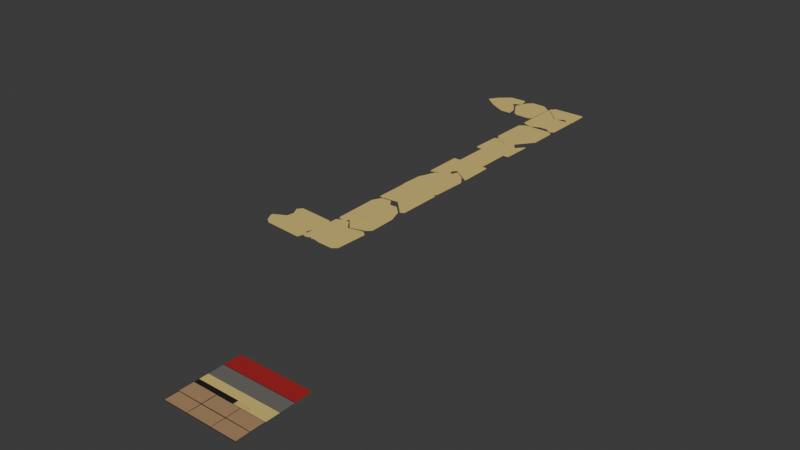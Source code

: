 # Source: LINK_BalsaCounterTops.blend  (saved by Blender 5.0.118; exported with 4.5.12 LTS)
import bpy
from mathutils import Matrix  # noqa: F401  (used for matrix-valued properties, if any)

bpy.ops.wm.read_factory_settings(use_empty=True)
scene = bpy.context.scene
scene.name = 'Scene'

# ---- collections
col_link_balsacountertops = bpy.data.collections.new('LINK_BalsaCounterTops'); scene.collection.children.link(col_link_balsacountertops)
col_balsa = bpy.data.collections.new('Balsa'); col_link_balsacountertops.children.link(col_balsa)
col_ref = bpy.data.collections.new('ref'); scene.collection.children.link(col_ref)
col_balsa_1 = bpy.data.collections.new('Balsa')  # instanced only; not linked into the scene
col_matchboxes = bpy.data.collections.new('MatchBoxes')  # instanced only; not linked into the scene
col_woodblocks = bpy.data.collections.new('WoodBlocks')  # instanced only; not linked into the scene

# ---- images (referenced by path relative to the original .blend; pixels are not part of the script)
import os
ASSET_DIR = os.environ.get("B2B_ASSET_DIR", "")  # directory of the original .blend (textures are referenced by path, not embedded)
HERE = os.path.dirname(os.path.abspath(__file__))  # packed textures are extracted next to this script under _unpacked/

def load_image(name, relpath, width, height, colorspace="sRGB"):
    """Load a texture the original file referenced (path relative to the .blend, or extracted next to this script)."""
    p = next((c for c in (os.path.join(HERE, relpath), os.path.join(ASSET_DIR, relpath)) if relpath and os.path.exists(c)), "")
    if p:
        img = bpy.data.images.load(p, check_existing=True)
        img.name = name
    else:  # same state as the original file: an image datablock whose file is absent (Cycles renders it pink)
        img = bpy.data.images.new(name, width, height)
        img.source = "FILE"
        img.filepath = "//" + (relpath or name)
    img.colorspace_settings.name = colorspace
    return img
img_mes_hs_ts_pipeline_png = load_image('MES_HS-TS_pipeline.png', '_unpacked/MES_HS-TS_pipeline.347232ed.png', 2048, 2048, 'sRGB')
img_mes_hs_ts_uv_png = load_image('MES_HS-TS_UV.png', '_unpacked/MES_HS-TS_UV.9e01f0dc.png', 2048, 2048, 'sRGB')

# ---- materials (node trees are filled in below, after node groups)
mat_mes_hs_ts_pipeline = bpy.data.materials.new('MES_HS-TS_pipeline')

# ---- material node trees
mat_mes_hs_ts_pipeline.use_nodes = True; mat_mes_hs_ts_pipeline.node_tree.nodes.clear()
_N = mat_mes_hs_ts_pipeline.node_tree.nodes; _L = mat_mes_hs_ts_pipeline.node_tree.links
n0 = _N.new('ShaderNodeOutputMaterial'); n0.name = 'Material Output'; n0.location = (120, 0)
n1 = _N.new('ShaderNodeTexImage'); n1.name = 'Image Texture'; n1.location = (-740, 0)
n1.image = img_mes_hs_ts_pipeline_png
n2 = _N.new('ShaderNodeTexImage'); n2.name = 'Image Texture.001'; n2.location = (-740, -280)
n2.image = img_mes_hs_ts_uv_png
n3 = _N.new('ShaderNodeMix'); n3.name = 'Mix'; n3.location = (-378, -125)
n3.data_type = 'RGBA'
n3.inputs[0].default_value = 0.0
_L.new(n2.outputs[0], n3.inputs[7])
_L.new(n1.outputs[0], n3.inputs[6])
_L.new(n3.outputs[2], n0.inputs[0])
n0.is_active_output = True

# ---- world
world_world = bpy.data.worlds.new('World'); scene.world = world_world
world_world.use_nodes = True; world_world.node_tree.nodes.clear()
_N = world_world.node_tree.nodes; _L = world_world.node_tree.links
n0 = _N.new('ShaderNodeOutputWorld'); n0.name = 'World Output'; n0.location = (300, 300)
n1 = _N.new('ShaderNodeBackground'); n1.name = 'Background'; n1.location = (10, 300)
n1.inputs[0].default_value = (0.05088, 0.05088, 0.05088, 1.0)
_L.new(n1.outputs[0], n0.inputs[0])
n0.is_active_output = True
world_world.color = (0.05088, 0.05088, 0.05088)
world_world.sun_shadow_jitter_overblur = 0.0

# ---- meshes
me_mes_hs_ts_pipeline = bpy.data.meshes.new('MES_HS-TS_pipeline')
me_mes_hs_ts_pipeline.from_pydata([(-1.0, -1.0, 0.0), (1.0, -1.0, 0.0), (-1.0, 1.0, 0.0), (1.0, 1.0, 0.0), (0.1191, -0.1054, 0.0), (-1.0, -0.2415, 0.0), (1.0, -0.2415, 0.0), (1.0, -0.1054, 0.0), (-1.0, -0.1054, 0.0), (-1.0, -0.6263, 0.0), (1.0, -0.6263, 0.0), (-0.3507, -1.0, 0.0), (0.1191, -0.2415, 0.0), (-0.3507, -0.2415, 0.0), (-0.3507, -0.1054, 0.0), (-0.3507, -0.6263, 0.0), (0.3291, -1.0, 0.0), (0.3291, -0.2415, 0.0), (0.3291, -0.1054, 0.0), (0.3291, -0.6263, 0.0), (-1.0, -0.2415, 0.0), (-1.0, -0.1054, 0.0), (1.0, -0.1054, 0.0), (1.0, -0.2415, 0.0), (-0.3507, -0.1037, 0.0), (-0.3507, -0.2432, 0.0), (0.3291, -0.2432, 0.0), (0.3291, -0.1037, 0.0), (-1.0, 0.1271, 0.0), (-1.0, 0.1339, 0.0), (1.0, 0.1339, 0.0), (1.0, 0.1271, 0.0), (1.0, 0.5408, 0.0), (1.0, 0.5305, 0.0), (0.3291, 0.5305, 0.0), (0.3291, 0.5408, 0.0), (-0.3507, 0.5305, 0.0), (-0.3507, 0.5408, 0.0), (-1.0, 0.5305, 0.0), (-1.0, 0.5408, 0.0), (0.1191, -0.1037, 0.0), (0.1191, -0.2432, 0.0), (0.1191, 0.5408, 0.0), (0.1191, 0.5305, 0.0)], [], [(19, 10, 6, 17), (16, 1, 10, 19), (0, 11, 15, 9), (9, 15, 13, 5), (30, 29, 28, 31), (11, 16, 19, 15), (13, 12, 41, 25), (15, 19, 17, 12, 13), (22, 27, 26, 23), (5, 13, 25, 20), (21, 24, 14, 8), (27, 22, 7, 18), (17, 6, 23, 26), (40, 27, 18, 4), (12, 17, 26, 41), (29, 30, 33, 34, 43, 36, 38), (39, 37, 42, 35, 32, 3, 2), (35, 42, 43, 34), (37, 39, 38, 36), (42, 37, 36, 43), (32, 35, 34, 33), (4, 18, 7, 31, 28, 8, 14), (24, 40, 4, 14), (27, 40, 41, 26), (24, 21, 20, 25, 41, 40)])
_uv = me_mes_hs_ts_pipeline.uv_layers.new(name='UVMap')
_uv.uv.foreach_set('vector', [0.6646, 0.1868, 1.0, 0.1868, 1.0, 0.3793, 0.6646, 0.3793, 0.6646, 0.0, 1.0, 0.0, 1.0, 0.1868, 0.6646, 0.1868, 0.0, 0.0, 0.3247, 0.0, 0.3247, 0.1868, 0.0, 0.1868, 0.0, 0.1868, 0.3247, 0.1868, 0.3247, 0.3793, 0.0, 0.3793, 1.0, 0.567, 0.0, 0.567, 0.0, 0.5635, 1.0, 0.5635, 0.3247, 0.0, 0.6646, 0.0, 0.6646, 0.1868, 0.3247, 0.1868, 0.3247, 0.3793, 0.5596, 0.3793, 0.5596, 0.3784, 0.3247, 0.3784, 0.3247, 0.1868, 0.6646, 0.1868, 0.6646, 0.3793, 0.5596, 0.3793, 0.3247, 0.3793, 1.0, 0.4473, 0.6646, 0.4481, 0.6646, 0.3784, 1.0, 0.3793, 0.0, 0.3793, 0.3247, 0.3793, 0.3247, 0.3784, 0.0, 0.3793, 0.0, 0.4473, 0.3247, 0.4481, 0.3247, 0.4473, 0.0, 0.4473, 0.6646, 0.4481, 1.0, 0.4473, 1.0, 0.4473, 0.6646, 0.4473, 0.6646, 0.3793, 1.0, 0.3793, 1.0, 0.3793, 0.6646, 0.3784, 0.5596, 0.4481, 0.6646, 0.4481, 0.6646, 0.4473, 0.5596, 0.4473, 0.5596, 0.3793, 0.6646, 0.3793, 0.6646, 0.3784, 0.5596, 0.3784, 0.0, 0.567, 1.0, 0.567, 1.0, 0.7652, 0.6646, 0.7652, 0.5596, 0.7652, 0.3247, 0.7652, 0.0, 0.7652, 0.0, 0.7704, 0.3247, 0.7704, 0.5596, 0.7704, 0.6646, 0.7704, 1.0, 0.7704, 1.0, 1.0, 0.0, 1.0, 0.6646, 0.7704, 0.5596, 0.7704, 0.5596, 0.7652, 0.6646, 0.7652, 0.3247, 0.7704, 0.0, 0.7704, 0.0, 0.7652, 0.3247, 0.7652, 0.5596, 0.7704, 0.3247, 0.7704, 0.3247, 0.7652, 0.5596, 0.7652, 1.0, 0.7704, 0.6646, 0.7704, 0.6646, 0.7652, 1.0, 0.7652, 0.5596, 0.4473, 0.6646, 0.4473, 1.0, 0.4473, 1.0, 0.5635, 0.0, 0.5635, 0.0, 0.4473, 0.3247, 0.4473, 0.3247, 0.4481, 0.5596, 0.4481, 0.5596, 0.4473, 0.3247, 0.4473, 0.6646, 0.4481, 0.5596, 0.4481, 0.5596, 0.3784, 0.6646, 0.3784, 0.3247, 0.4481, 0.0, 0.4473, 0.0, 0.3793, 0.3247, 0.3784, 0.5596, 0.3784, 0.5596, 0.4481])
me_mes_hs_ts_pipeline.materials.append(mat_mes_hs_ts_pipeline)
me_mes_hs_ts_pipeline.update()
me_plane_006 = bpy.data.meshes.new('Plane.006')
me_plane_006.from_pydata([(-0.4205, 0.5468, 0.0), (0.5887, 0.06876, 0.0), (-0.4205, -0.6259, 0.0), (0.5887, -0.6481, 0.0), (0.08411, 0.6098, 0.0), (0.08411, -0.8573, 0.0), (-0.1682, 0.7878, 0.0), (-0.1682, -0.5592, 0.0), (0.4729, 0.4255, 0.0), (0.4729, -0.7516, 0.0), (-0.04205, 0.7997, 0.0), (-0.04205, -0.7083, 0.0), (0.2785, 0.6185, 0.0), (0.2785, -0.8045, 0.0), (-0.2944, 0.776, 0.0), (-0.2944, -0.6397, 0.0)], [], [(9, 8, 1, 3), (11, 10, 4, 5), (15, 14, 6, 7), (13, 12, 8, 9), (7, 6, 10, 11), (5, 4, 12, 13), (2, 0, 14, 15)])
_uv = me_plane_006.uv_layers.new(name='UVMap')
_uv.uv.foreach_set('vector', [-0.04774, 0.4634, 0.07348, 0.4663, 0.03703, 0.4535, -0.0368, 0.4517, -0.04457, 0.5165, 0.1107, 0.5203, 0.09149, 0.5068, -0.0596, 0.5032, -0.03813, 0.5427, 0.1077, 0.5462, 0.1092, 0.5333, -0.02953, 0.5299, -0.05367, 0.4833, 0.09287, 0.4868, 0.07348, 0.4663, -0.04774, 0.4634, -0.02953, 0.5299, 0.1092, 0.5333, 0.1107, 0.5203, -0.04457, 0.5165, -0.0596, 0.5032, 0.09149, 0.5068, 0.09287, 0.4868, -0.05367, 0.4833, -0.03703, 0.5557, 0.08374, 0.5587, 0.1077, 0.5462, -0.03813, 0.5427])
me_plane_006.materials.append(mat_mes_hs_ts_pipeline)
me_plane_006.update()
me_plane_007 = bpy.data.meshes.new('Plane.007')
me_plane_007.from_pydata([(-0.5046, -0.6392, 0.0), (0.5046, -0.5384, 0.0), (0.3553, 0.6037, 0.0), (0.5046, 0.4002, 0.0), (-0.5046, -0.04405, 0.0), (0.3553, -0.6392, 0.0), (-0.08487, -0.6392, 0.0), (0.08487, -0.6392, 0.0), (0.0, -0.6392, 0.0), (0.08487, 0.7896, 0.0), (-0.08487, 0.7384, 0.0), (0.0, 0.5862, 0.0), (-0.3516, -0.6392, 0.0), (-0.3516, 0.3944, 0.0)], [], [(7, 9, 2, 5), (0, 4, 13, 12), (9, 7, 8, 11), (11, 8, 6, 10), (5, 2, 3, 1), (12, 13, 10, 6)])
_uv = me_plane_007.uv_layers.new(name='UVMap')
_uv.uv.foreach_set('vector', [0.2031, 0.4985, 0.3502, 0.4941, 0.3302, 0.4668, 0.2022, 0.4707, 0.2049, 0.5592, 0.2662, 0.5573, 0.3109, 0.5402, 0.2044, 0.5434, 0.3502, 0.4941, 0.2031, 0.4985, 0.2033, 0.5072, 0.3295, 0.5034, 0.3295, 0.5034, 0.2033, 0.5072, 0.2036, 0.516, 0.3455, 0.5117, 0.2022, 0.4707, 0.3302, 0.4668, 0.3088, 0.452, 0.2122, 0.455, 0.2044, 0.5434, 0.3109, 0.5402, 0.3455, 0.5117, 0.2036, 0.516])
me_plane_007.materials.append(mat_mes_hs_ts_pipeline)
me_plane_007.update()
me_plane_008 = bpy.data.meshes.new('Plane.008')
me_plane_008.from_pydata([(-0.5046, -0.3479, 0.0), (0.5046, -0.6553, 0.0), (-0.5046, 0.5024, 0.0), (0.5046, 0.5024, 0.0), (0.0, -0.3006, 0.0), (0.0, 0.5024, 0.0), (0.4149, -0.7125, 0.0), (0.4149, 0.5024, 0.0)], [], [(6, 7, 3, 1), (0, 2, 5, 4), (4, 5, 7, 6)])
_uv = me_plane_008.uv_layers.new(name='UVMap')
_uv.uv.foreach_set('vector', [0.07725, 0.4625, 0.2024, 0.4625, 0.2024, 0.4533, 0.08314, 0.4533, 0.1148, 0.5572, 0.2024, 0.5572, 0.2024, 0.5053, 0.1197, 0.5053, 0.1197, 0.5053, 0.2024, 0.5053, 0.2024, 0.4625, 0.07725, 0.4625])
me_plane_008.materials.append(mat_mes_hs_ts_pipeline)
me_plane_008.update()
me_plane_009 = bpy.data.meshes.new('Plane.009')
me_plane_009.from_pydata([(-0.4205, -0.5497, 0.0), (0.5887, -0.4489, -1.154e-08), (-0.4205, 0.4908, 0.0), (0.5887, 0.39, -1.154e-08), (0.08411, -0.5497, 0.0), (0.08411, 0.3536, 0.0), (-0.3143, 0.5585, 0.0), (-0.3143, -0.5497, 0.0), (0.4784, -0.5497, 0.0), (0.4784, 0.4608, 0.0), (-0.208, -0.4913, 0.0), (-0.1284, -0.5141, 0.0), (-0.1682, -0.5497, 0.0), (-0.1284, 0.6047, 0.0), (-0.208, 0.6263, 0.0), (-0.1682, 0.5793, 0.0)], [], [(8, 9, 3, 1), (4, 5, 9, 8), (0, 2, 6, 7), (13, 11, 12, 15), (15, 12, 10, 14), (11, 13, 5, 4), (7, 6, 14, 10)])
_uv = me_plane_009.uv_layers.new(name='UVMap')
_uv.uv.foreach_set('vector', [-0.1614, 0.4674, -0.05743, 0.4625, -0.06525, 0.4515, -0.1516, 0.4556, -0.1595, 0.508, -0.06655, 0.5036, -0.05743, 0.4625, -0.1614, 0.4674, -0.1571, 0.5599, -0.04999, 0.5549, -0.04353, 0.5436, -0.1576, 0.549, -0.03969, 0.5243, -0.1548, 0.5297, -0.1583, 0.534, -0.04211, 0.5285, -0.04211, 0.5285, -0.1583, 0.534, -0.1521, 0.5378, -0.03708, 0.5324, -0.1548, 0.5297, -0.03969, 0.5243, -0.06655, 0.5036, -0.1595, 0.508, -0.1576, 0.549, -0.04353, 0.5436, -0.03708, 0.5324, -0.1521, 0.5378])
me_plane_009.materials.append(mat_mes_hs_ts_pipeline)
me_plane_009.update()
me_plane_010 = bpy.data.meshes.new('Plane.010')
me_plane_010.from_pydata([(-0.5046, 0.408, 0.0), (0.5046, 0.408, 0.0), (0.0, 0.408, 0.0), (0.5046, -0.5054, 0.0), (-0.5046, -0.5938, 0.0), (0.0, -0.1585, 0.0), (-0.2523, 0.408, 0.0), (-0.2523, -0.484, 0.0), (0.2523, 0.408, 0.0), (0.2523, -0.332, 0.0)], [], [(9, 8, 1, 3), (7, 6, 2, 5), (4, 0, 6, 7), (5, 2, 8, 9)])
_uv = me_plane_010.uv_layers.new(name='UVMap')
_uv.uv.foreach_set('vector', [0.3441, 0.4788, 0.4203, 0.4799, 0.4207, 0.4539, 0.3266, 0.4525, 0.3277, 0.5305, 0.4195, 0.5318, 0.4199, 0.5058, 0.3616, 0.505, 0.316, 0.5564, 0.4192, 0.5578, 0.4195, 0.5318, 0.3277, 0.5305, 0.3616, 0.505, 0.4199, 0.5058, 0.4203, 0.4799, 0.3441, 0.4788])
me_plane_010.materials.append(mat_mes_hs_ts_pipeline)
me_plane_010.update()
me_plane_012 = bpy.data.meshes.new('Plane.012')
me_plane_012.from_pydata([(-0.5046, -0.5596, 0.0), (0.5046, -0.5078, 0.0), (0.0, -0.6392, 0.0), (0.5046, 0.4789, 0.0), (-0.5046, 0.1748, 0.0), (-9.504e-09, 0.8258, 0.0), (-0.4199, -0.6392, 0.0), (-0.4199, 0.284, 0.0), (0.3569, -0.6392, 0.0), (0.3569, 0.5804, 0.0)], [], [(6, 7, 5, 2), (8, 9, 3, 1), (0, 4, 7, 6), (2, 5, 9, 8)])
_uv = me_plane_012.uv_layers.new(name='UVMap')
_uv.uv.foreach_set('vector', [0.6385, 0.4622, 0.5434, 0.4621, 0.4875, 0.5052, 0.6384, 0.5055, 0.6384, 0.5422, 0.5127, 0.542, 0.5232, 0.5573, 0.6248, 0.5574, 0.6303, 0.4535, 0.5547, 0.4533, 0.5434, 0.4621, 0.6385, 0.4622, 0.6384, 0.5055, 0.4875, 0.5052, 0.5127, 0.542, 0.6384, 0.5422])
me_plane_012.materials.append(mat_mes_hs_ts_pipeline)
me_plane_012.update()
me_plane_013 = bpy.data.meshes.new('Plane.013')
me_plane_013.from_pydata([(-0.5401, -0.3808, 0.0), (0.4692, -0.8345, 0.0), (-0.5401, 0.4525, 0.0), (0.4692, 0.4086, 0.0), (-0.03547, -0.3335, 0.0), (-0.03547, 0.3908, 0.0), (0.2169, -0.584, 0.0), (0.2169, 0.5096, 0.0), (-0.438, -0.3712, 0.0), (-0.438, 0.5096, 0.0), (-0.2368, -0.3523, 0.0), (-0.2368, 0.3881, 0.0)], [], [(6, 7, 3, 1), (10, 11, 5, 4), (4, 5, 7, 6), (0, 2, 9, 8), (8, 9, 11, 10)])
_uv = me_plane_013.uv_layers.new(name='UVMap')
_uv.uv.foreach_set('vector', [0.7576, 0.5309, 0.645, 0.5317, 0.6556, 0.5576, 0.7836, 0.5567, 0.7334, 0.4843, 0.6571, 0.4849, 0.657, 0.5056, 0.7316, 0.5051, 0.7316, 0.5051, 0.657, 0.5056, 0.645, 0.5317, 0.7576, 0.5309, 0.7361, 0.4531, 0.6503, 0.4537, 0.6445, 0.4643, 0.7352, 0.4636, 0.7352, 0.4636, 0.6445, 0.4643, 0.6571, 0.4849, 0.7334, 0.4843])
me_plane_013.materials.append(mat_mes_hs_ts_pipeline)
me_plane_013.update()
me_plane_014 = bpy.data.meshes.new('Plane.014')
me_plane_014.from_pydata([(-0.5046, 0.408, 0.0), (0.5046, 0.408, 0.0), (0.0, 0.408, 0.0), (0.5046, -0.3587, 0.0), (-0.5046, -0.3682, 0.0), (0.0, -0.1585, 0.0), (0.394, 0.408, 0.0), (0.394, -0.4293, 0.0), (-0.3144, 0.408, 0.0), (-0.3144, -0.1458, 0.0), (-0.1572, -0.3613, 0.0), (-0.1572, 0.408, 0.0)], [], [(7, 6, 1, 3), (10, 11, 2, 5), (5, 2, 6, 7), (4, 0, 8, 9), (9, 8, 11, 10)])
_uv = me_plane_014.uv_layers.new(name='UVMap')
_uv.uv.foreach_set('vector', [0.5115, 0.5454, 0.4252, 0.5465, 0.4254, 0.5579, 0.5043, 0.5569, 0.5038, 0.4887, 0.4245, 0.4897, 0.4247, 0.5059, 0.4831, 0.5052, 0.4831, 0.5052, 0.4247, 0.5059, 0.4252, 0.5465, 0.5115, 0.5454, 0.5041, 0.4529, 0.4241, 0.4539, 0.4243, 0.4735, 0.4814, 0.4728, 0.4814, 0.4728, 0.4243, 0.4735, 0.4245, 0.4897, 0.5038, 0.4887])
me_plane_014.materials.append(mat_mes_hs_ts_pipeline)
me_plane_014.update()
me_plane_015 = bpy.data.meshes.new('Plane.015')
me_plane_015.from_pydata([(-0.5217, -0.3028, 0.0), (0.4876, -0.1545, 0.0), (-0.01705, -0.3801, 0.0), (-0.5217, 0.09254, 0.0), (-0.01705, 0.4954, 0.0), (0.4876, 0.2272, 0.0), (0.324, -0.3801, 0.0), (0.324, 0.3782, 0.0), (-0.4555, -0.3801, 0.0), (-0.4555, 0.2125, 0.0)], [], [(8, 9, 4, 2), (6, 7, 5, 1), (2, 4, 7, 6), (0, 3, 9, 8)])
_uv = me_plane_015.uv_layers.new(name='UVMap')
_uv.uv.foreach_set('vector', [1.103, 0.5482, 1.042, 0.5473, 1.014, 0.5021, 1.103, 0.5034, 1.104, 0.4685, 1.026, 0.4674, 1.042, 0.4509, 1.081, 0.4515, 1.103, 0.5034, 1.014, 0.5021, 1.026, 0.4674, 1.104, 0.4685, 1.095, 0.5548, 1.054, 0.5543, 1.042, 0.5473, 1.103, 0.5482])
me_plane_015.materials.append(mat_mes_hs_ts_pipeline)
me_plane_015.update()
me_plane_016 = bpy.data.meshes.new('Plane.016')
me_plane_016.from_pydata([(-0.4307, 0.3161, 0.0), (0.5786, -0.1376, 0.0), (0.07391, 0.3634, 0.0), (0.453, -0.274, 0.0), (0.07865, -0.274, 0.0), (-0.4213, -0.274, 0.0), (-0.09792, 0.2371, 0.0), (-0.2576, 0.3323, 0.0), (-0.1771, 0.231, 0.0), (-0.2506, -0.274, 0.0), (-0.092, -0.274, 0.0), (-0.1713, -0.274, 0.0)], [], [(3, 4, 2, 1), (9, 7, 8, 11), (11, 8, 6, 10), (4, 10, 6, 2), (9, 5, 0, 7)])
_uv = me_plane_016.uv_layers.new(name='UVMap')
_uv.uv.foreach_set('vector', [0.8017, 0.5438, 0.8019, 0.5052, 0.7363, 0.5044, 0.7876, 0.5567, 0.8021, 0.4713, 0.7396, 0.4703, 0.75, 0.4786, 0.802, 0.4795, 0.802, 0.4795, 0.75, 0.4786, 0.7494, 0.4868, 0.802, 0.4877, 0.8019, 0.5052, 0.802, 0.4877, 0.7494, 0.4868, 0.7363, 0.5044, 0.8021, 0.4713, 0.8022, 0.4537, 0.7414, 0.4524, 0.7396, 0.4703])
me_plane_016.materials.append(mat_mes_hs_ts_pipeline)
me_plane_016.update()
me_plane_017 = bpy.data.meshes.new('Plane.017')
me_plane_017.from_pydata([(-0.4205, -0.5229, 0.0), (0.5887, -0.4925, 0.0), (-0.4205, 0.4798, 0.0), (0.5887, 0.4199, 0.0), (0.08411, -0.5497, 0.0), (0.08411, 0.4046, 0.0), (-0.1682, -0.5497, 0.0), (-0.1682, 0.7027, 0.0), (0.5481, -0.5551, 0.0), (0.4624, 0.5074, 0.0), (0.2733, -0.5497, 0.0), (0.2733, 0.3895, 0.0), (-0.1064, -0.4939, 0.0), (-0.1064, 0.7056, 0.0), (-0.3538, -0.5497, 0.0), (-0.3538, 0.5843, 0.0)], [], [(8, 9, 3, 1), (12, 13, 5, 4), (14, 15, 7, 6), (10, 11, 9, 8), (4, 5, 11, 10), (6, 7, 13, 12), (0, 2, 15, 14)])
_uv = me_plane_017.uv_layers.new(name='UVMap')
_uv.uv.foreach_set('vector', [0.8102, 0.4569, 0.9187, 0.4665, 0.9099, 0.4535, 0.8166, 0.4528, 0.8159, 0.5238, 0.9385, 0.5248, 0.9079, 0.5051, 0.8104, 0.5043, 0.81, 0.5491, 0.9259, 0.55, 0.9382, 0.5311, 0.8102, 0.5301, 0.8105, 0.485, 0.9065, 0.4857, 0.9187, 0.4665, 0.8102, 0.4569, 0.8104, 0.5043, 0.9079, 0.5051, 0.9065, 0.4857, 0.8105, 0.485, 0.8102, 0.5301, 0.9382, 0.5311, 0.9385, 0.5248, 0.8159, 0.5238, 0.8127, 0.5559, 0.9152, 0.5567, 0.9259, 0.55, 0.81, 0.5491])
me_plane_017.materials.append(mat_mes_hs_ts_pipeline)
me_plane_017.update()
me_plane_018 = bpy.data.meshes.new('Plane.018')
me_plane_018.from_pydata([(0.4876, 0.1436, 0.0), (-0.01705, 0.6106, 0.0), (0.4876, -0.3182, 0.0), (-0.01705, -0.2649, 0.0), (-0.5217, -0.4677, 0.0), (-0.5217, -0.1629, 0.0), (-0.2694, -0.4276, 0.0), (-0.2694, 0.2851, 0.0), (0.2353, 0.4372, 0.0), (0.2353, -0.3516, 0.0), (0.1091, 0.5239, 0.0), (0.1107, -0.1024, 0.0)], [], [(9, 8, 0, 2), (6, 7, 1, 3), (4, 5, 7, 6), (11, 10, 8, 9), (3, 1, 10, 11)])
_uv = me_plane_018.uv_layers.new(name='UVMap')
_uv.uv.foreach_set('vector', [1.017, 0.477, 0.936, 0.4781, 0.9657, 0.4519, 1.013, 0.4513, 1.025, 0.5285, 0.9523, 0.5295, 0.9187, 0.5041, 1.008, 0.5029, 1.03, 0.5542, 0.9984, 0.5546, 0.9523, 0.5295, 1.025, 0.5285, 0.9914, 0.4901, 0.9274, 0.4911, 0.936, 0.4781, 1.017, 0.477, 1.008, 0.5029, 0.9187, 0.5041, 0.9274, 0.4911, 0.9914, 0.4901])
me_plane_018.materials.append(mat_mes_hs_ts_pipeline)
me_plane_018.update()
me_plane_001 = bpy.data.meshes.new('Plane.001')
me_plane_001.from_pydata([(-0.4439, -1.421, 0.0), (0.5654, -1.39, 0.0), (-0.4412, -0.06182, 0.0), (0.5688, -0.03058, 0.0), (0.06076, -1.447, 0.0), (0.06453, 0.0006344, 0.0), (-0.1916, -1.447, 0.0), (-0.1901, 0.001806, 0.0), (0.5247, -1.453, 0.0), (0.442, -0.004389, 0.0), (0.2499, -1.447, 0.0), (0.2538, -0.004774, 0.0), (-0.1297, -1.392, 0.0), (-0.1283, 0.002332, 0.0), (-0.3772, -1.447, 0.0), (-0.375, -0.0317, 0.0)], [], [(8, 9, 3, 1), (12, 13, 5, 4), (14, 15, 7, 6), (10, 11, 9, 8), (4, 5, 11, 10), (6, 7, 13, 12), (0, 2, 15, 14)])
_uv = me_plane_001.uv_layers.new(name='UVMap')
_uv.uv.foreach_set('vector', [0.3906, 0.4519, 0.5545, 0.4625, 0.5517, 0.4482, 0.3978, 0.4474, 0.397, 0.5261, 0.5548, 0.5271, 0.5548, 0.5053, 0.3909, 0.5044, 0.3905, 0.554, 0.5507, 0.555, 0.5547, 0.5341, 0.3906, 0.533, 0.391, 0.483, 0.5543, 0.4838, 0.5545, 0.4625, 0.3906, 0.4519, 0.3909, 0.5044, 0.5548, 0.5053, 0.5543, 0.4838, 0.391, 0.483, 0.3906, 0.533, 0.5547, 0.5341, 0.5548, 0.5271, 0.397, 0.5261, 0.3935, 0.5616, 0.5473, 0.5625, 0.5507, 0.555, 0.3905, 0.554])
me_plane_001.materials.append(mat_mes_hs_ts_pipeline)
me_plane_001.update()

# ---- objects
ob_mes_hs_ts_pipeline = bpy.data.objects.new('MES_HS-TS_pipeline', me_mes_hs_ts_pipeline)
ob_balsatops = bpy.data.objects.new('BalsaTops', me_plane_006)
ob_balsatops_001 = bpy.data.objects.new('BalsaTops.001', me_plane_007)
ob_balsatops_002 = bpy.data.objects.new('BalsaTops.002', me_plane_008)
ob_balsatops_003 = bpy.data.objects.new('BalsaTops.003', me_plane_009)
ob_balsatops_004 = bpy.data.objects.new('BalsaTops.004', me_plane_010)
ob_balsatops_005 = bpy.data.objects.new('BalsaTops.005', me_plane_012)
ob_balsatops_006 = bpy.data.objects.new('BalsaTops.006', me_plane_013)
ob_balsatops_007 = bpy.data.objects.new('BalsaTops.007', me_plane_014)
ob_balsatops_008 = bpy.data.objects.new('BalsaTops.008', me_plane_015)
ob_balsatops_009 = bpy.data.objects.new('BalsaTops.009', me_plane_016)
ob_balsatops_010 = bpy.data.objects.new('BalsaTops.010', me_plane_017)
ob_balsatops_011 = bpy.data.objects.new('BalsaTops.011', me_plane_018)
ob_balsatops_012 = bpy.data.objects.new('BalsaTops.012', me_plane_001)
ob_balsa = bpy.data.objects.new('Balsa', None)
ob_matchboxes = bpy.data.objects.new('MatchBoxes', None)
ob_woodblocks = bpy.data.objects.new('WoodBlocks', None)

# ---- transforms, parenting, visibility, modifiers, constraints
ob_mes_hs_ts_pipeline.location = (0.0, -5.0, 0.0)
ob_balsatops.location = (-1.903, 1.055, 0.9686)
ob_balsatops.rotation_euler = (0.0, 0.0, 0.02429)
_m = ob_balsatops.modifiers.new('Solidify', 'SOLIDIFY')
_m.thickness = 0.025
ob_balsatops_001.location = (-1.819, 3.391, 0.9686)
ob_balsatops_001.rotation_euler = (0.0, 0.0, -0.03025)
_m = ob_balsatops_001.modifiers.new('Solidify', 'SOLIDIFY')
_m.thickness = 0.025
ob_balsatops_002.location = (-1.819, 2.24, 0.9686)
_m = ob_balsatops_002.modifiers.new('Solidify', 'SOLIDIFY')
_m.thickness = 0.025
ob_balsatops_003.location = (-1.903, -0.2172, 0.9686)
ob_balsatops_003.rotation_euler = (0.0, 0.0, -0.04701)
_m = ob_balsatops_003.modifiers.new('Solidify', 'SOLIDIFY')
_m.thickness = 0.025
ob_balsatops_004.location = (-1.819, 4.446, 0.9686)
ob_balsatops_004.rotation_euler = (0.0, -0.0, 0.01425)
_m = ob_balsatops_004.modifiers.new('Solidify', 'SOLIDIFY')
_m.thickness = 0.025
ob_balsatops_005.location = (-1.819, 7.275, 0.9686)
ob_balsatops_005.rotation_euler = (0.0, 0.0, -3.14)
_m = ob_balsatops_005.modifiers.new('Solidify', 'SOLIDIFY')
_m.thickness = 0.025
ob_balsatops_006.location = (-1.854, 8.486, 0.9686)
ob_balsatops_006.rotation_euler = (0.0, -0.0, -3.149)
_m = ob_balsatops_006.modifiers.new('Solidify', 'SOLIDIFY')
_m.thickness = 0.025
ob_balsatops_007.location = (-1.819, 6.248, 0.9686)
ob_balsatops_007.rotation_euler = (0.0, 0.0, -3.154)
_m = ob_balsatops_007.modifiers.new('Solidify', 'SOLIDIFY')
_m.thickness = 0.025
ob_balsatops_008.location = (-2.751, 8.99, 0.9686)
ob_balsatops_008.rotation_euler = (0.0, 0.0, -4.732)
_m = ob_balsatops_008.modifiers.new('Solidify', 'SOLIDIFY')
_m.thickness = 0.025
ob_balsatops_009.location = (-1.737, 9.228, 0.9686)
ob_balsatops_009.rotation_euler = (0.0, -0.0, -3.136)
_m = ob_balsatops_009.modifiers.new('Solidify', 'SOLIDIFY')
_m.thickness = 0.025
ob_balsatops_010.location = (-2.913, -0.4135, 0.9686)
ob_balsatops_010.rotation_euler = (0.0, 0.0, 1.491)
_m = ob_balsatops_010.modifiers.new('Solidify', 'SOLIDIFY')
_m.thickness = 0.025
ob_balsatops_011.location = (-3.568, 8.99, 0.9686)
ob_balsatops_011.rotation_euler = (0.0, -0.0, -4.705)
_m = ob_balsatops_011.modifiers.new('Solidify', 'SOLIDIFY')
_m.thickness = 0.025
ob_balsatops_012.location = (-1.86, 5.837, 0.9686)
ob_balsatops_012.rotation_euler = (0.0, -0.0, 0.00764)
ob_balsatops_012.scale = (0.6798, 0.6798, 0.6798)
_m = ob_balsatops_012.modifiers.new('Solidify', 'SOLIDIFY')
_m.thickness = 0.025
ob_balsa.location = (0.0, 0.0, 0.0)
ob_balsa.instance_type = 'COLLECTION'
ob_balsa.display_type = 'WIRE'
ob_matchboxes.location = (0.0, 0.0, 0.0)
ob_matchboxes.instance_type = 'COLLECTION'
ob_woodblocks.location = (0.0, 0.0, 0.0)
ob_woodblocks.instance_type = 'COLLECTION'
ob_balsa.instance_collection = col_balsa
ob_matchboxes.instance_collection = col_matchboxes
ob_woodblocks.instance_collection = col_woodblocks

# ---- collection membership
scene.collection.objects.link(ob_mes_hs_ts_pipeline)
col_balsa.objects.link(ob_balsatops)
col_balsa.objects.link(ob_balsatops_001)
col_balsa.objects.link(ob_balsatops_002)
col_balsa.objects.link(ob_balsatops_003)
col_balsa.objects.link(ob_balsatops_004)
col_balsa.objects.link(ob_balsatops_005)
col_balsa.objects.link(ob_balsatops_006)
col_balsa.objects.link(ob_balsatops_007)
col_balsa.objects.link(ob_balsatops_008)
col_balsa.objects.link(ob_balsatops_009)
col_balsa.objects.link(ob_balsatops_010)
col_balsa.objects.link(ob_balsatops_011)
col_balsa.objects.link(ob_balsatops_012)
col_ref.objects.link(ob_balsa)
col_ref.objects.link(ob_matchboxes)
col_ref.objects.link(ob_woodblocks)

# ---- scene / render settings (as saved in the file)
scene.frame_start = 1; scene.frame_end = 250; scene.frame_set(1)
scene.render.engine = 'BLENDER_EEVEE_NEXT'
scene.render.bake_bias = 0.0
scene.render.bake_samples = 0
scene.cycles.feature_set = 'EXPERIMENTAL'
bpy.context.view_layer.update()

# ---- added for rendering (the .blend has no active camera and no usable light): camera, sun
cam_auto = bpy.data.cameras.new('AutoCamera')
cam_auto.lens = 50.0
cam_auto.sensor_width = 36.0
cam_auto.clip_end = 1000.0
ob_auto_camera = bpy.data.objects.new('AutoCamera', cam_auto)
scene.collection.objects.link(ob_auto_camera)
ob_auto_camera.location = (13.5614, -16.4311, 12.6188)
ob_auto_camera.rotation_euler = (1.09748, -7.21219e-08, 0.694738)
scene.camera = ob_auto_camera
light_auto_sun = bpy.data.lights.new('AutoSun', 'SUN')
light_auto_sun.energy = 3.0
light_auto_sun.angle = 0.0523599
ob_auto_sun = bpy.data.objects.new('AutoSun', light_auto_sun)
scene.collection.objects.link(ob_auto_sun)
ob_auto_sun.rotation_euler = (0.872665, 0.174533, 0.523599)
bpy.context.view_layer.update()
